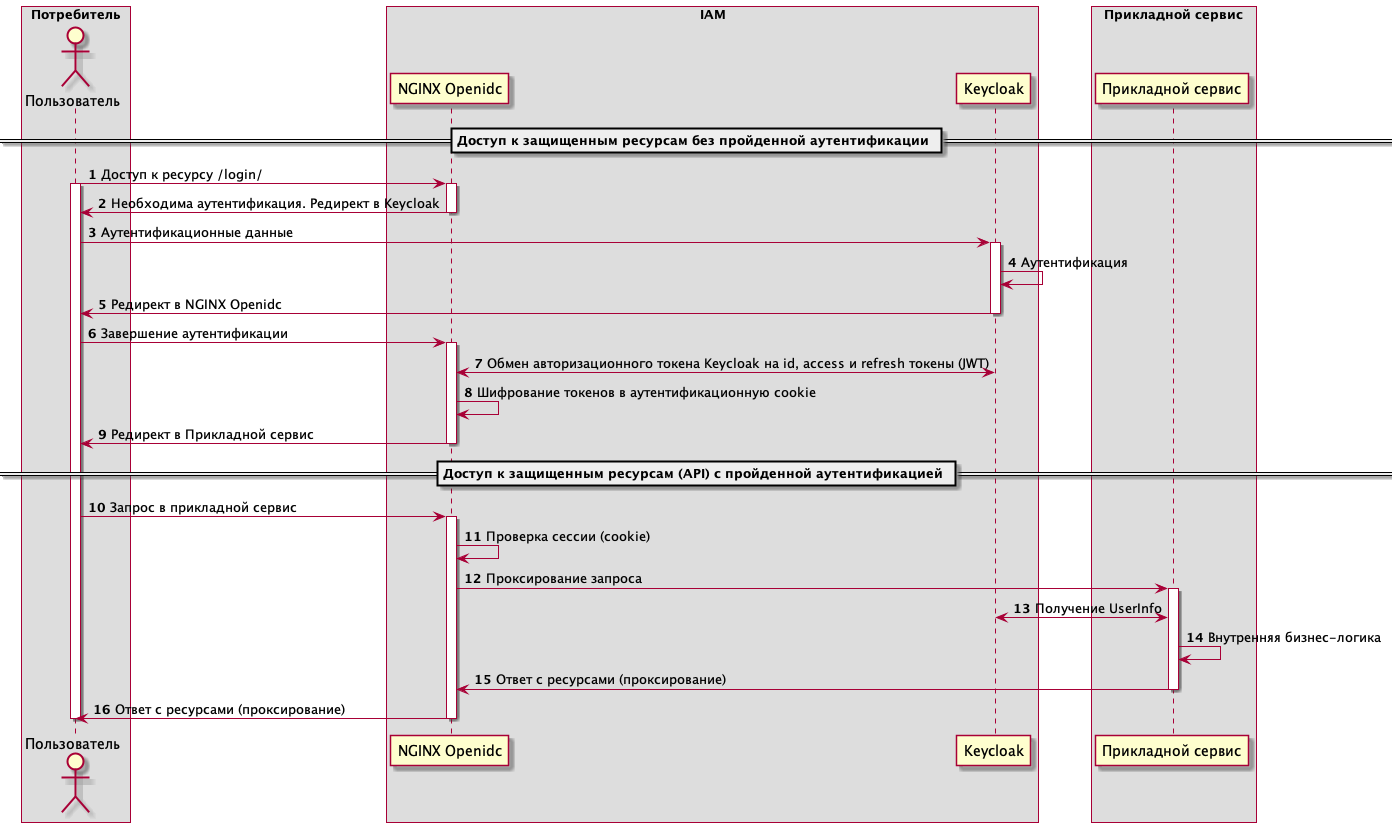

The diagram above was rendered by PlantUML. Its source (embedded in the PNG):
@startuml Аутентификация кратко


skinparam Participansubsidydding 20
skinparam BoxPadding 20
autonumber

box "Потребитель"
    actor "Пользователь" as user
end box

box "IAM"
    participant "NGINX Openidc" as nginx_openidc
    participant "Keycloak" as Keycloak
end box

box "Прикладной сервис"
    participant "Прикладной сервис" as custom_service
end box


== Доступ к защищенным ресурсам без пройденной аутентификации ==

user -> nginx_openidc: Доступ к ресурсу /login/
activate user
activate nginx_openidc
user <- nginx_openidc: Необходима аутентификация. Редирект в Keycloak
deactivate nginx_openidc

user -> Keycloak: Аутентификационные данные
activate Keycloak
Keycloak -> Keycloak: Аутентификация
user <- Keycloak: Редирект в NGINX Openidc
deactivate Keycloak

user -> nginx_openidc: Завершение аутентификации
activate nginx_openidc
nginx_openidc <-> Keycloak: Обмен авторизационного токена Keycloak на id, access и refresh токены (JWT)
nginx_openidc -> nginx_openidc: Шифрование токенов в аутентификационную cookie
user <- nginx_openidc: Редирект в Прикладной сервис
deactivate nginx_openidc


== Доступ к защищенным ресурсам (API) с пройденной аутентификацией ==


user -> nginx_openidc: Запрос в прикладной сервис
activate nginx_openidc
nginx_openidc -> nginx_openidc: Проверка сессии (cookie)
nginx_openidc -> custom_service: Проксирование запроса
activate custom_service
custom_service <-> Keycloak: Получение UserInfo
custom_service -> custom_service: Внутренняя бизнес-логика
nginx_openidc <- custom_service: Ответ с ресурсами (проксирование)
deactivate custom_service
user <- nginx_openidc: Ответ с ресурсами (проксирование)
deactivate nginx_openidc

deactivate user


@enduml